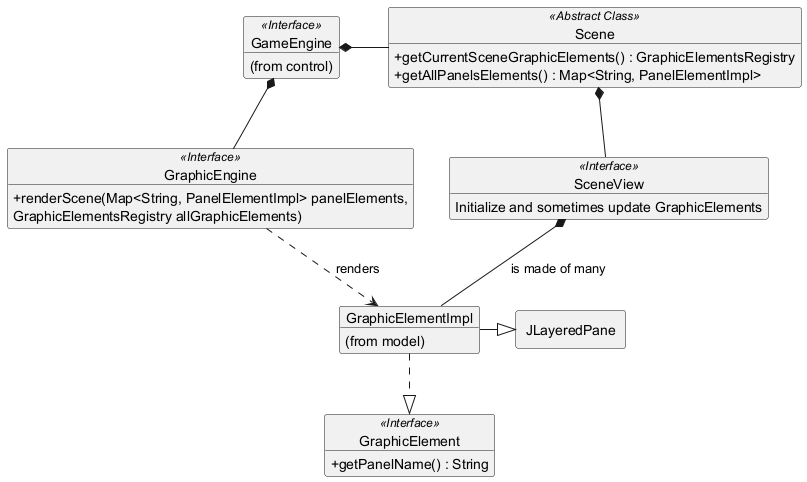

The diagram above was rendered by PlantUML. Its source (embedded in the PNG):
@startuml
skinparam classAttributeIconSize 0

allowmixing

skinparam rectangle {
  <<Class>> {
    BorderColor black
    BackgroundColor white
  }
}





object GraphicEngine <<Interface>>{

   +renderScene(Map<String, PanelElementImpl> panelElements, 
   GraphicElementsRegistry allGraphicElements)
}
object GameEngine <<Interface>>{
    (from control)
}


object Scene <<Abstract Class>>{
    +getCurrentSceneGraphicElements() : GraphicElementsRegistry
    +getAllPanelsElements() : Map<String, PanelElementImpl>
}
object GraphicElementImpl {
    (from model)
}
object SceneView <<Interface>>{
    Initialize and sometimes update GraphicElements
}

object GraphicElement <<Interface>> {
    +getPanelName() : String
}

rectangle "JLayeredPane" as JLayeredPane 






GameEngine *-right- Scene
GameEngine *-- GraphicEngine
SceneView *-- GraphicElementImpl : "is made of many"
Scene *-- SceneView
GraphicEngine ..> GraphicElementImpl : "renders"
GraphicElementImpl ..|> GraphicElement
GraphicElementImpl -right-|> JLayeredPane


@enduml